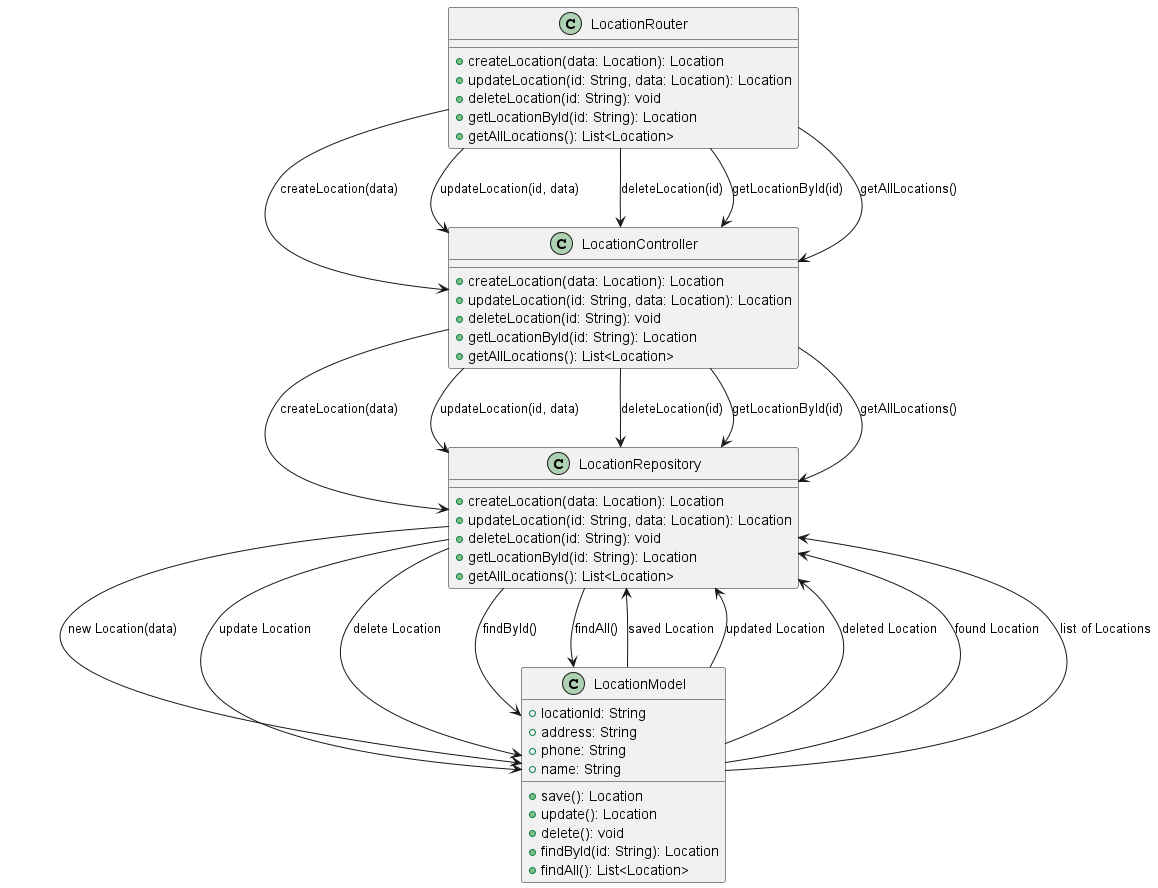

The diagram above was rendered by PlantUML. Its source (embedded in the PNG):
@startuml
class LocationRouter {
    +createLocation(data: Location): Location
    +updateLocation(id: String, data: Location): Location
    +deleteLocation(id: String): void
    +getLocationById(id: String): Location
    +getAllLocations(): List<Location>
}

class LocationController {
    +createLocation(data: Location): Location
    +updateLocation(id: String, data: Location): Location
    +deleteLocation(id: String): void
    +getLocationById(id: String): Location
    +getAllLocations(): List<Location>
}

class LocationRepository {
    +createLocation(data: Location): Location
    +updateLocation(id: String, data: Location): Location
    +deleteLocation(id: String): void
    +getLocationById(id: String): Location
    +getAllLocations(): List<Location>
}

class LocationModel {
    +locationId: String
    +address: String
    +phone: String
    +name: String
    +save(): Location
    +update(): Location
    +delete(): void
    +findById(id: String): Location
    +findAll(): List<Location>
}

LocationRouter --> LocationController : createLocation(data)
LocationController --> LocationRepository : createLocation(data)
LocationRepository --> LocationModel : new Location(data)
LocationModel --> LocationRepository : saved Location

LocationRouter --> LocationController : updateLocation(id, data)
LocationController --> LocationRepository : updateLocation(id, data)
LocationRepository --> LocationModel : update Location
LocationModel --> LocationRepository : updated Location

LocationRouter --> LocationController : deleteLocation(id)
LocationController --> LocationRepository : deleteLocation(id)
LocationRepository --> LocationModel : delete Location
LocationModel --> LocationRepository : deleted Location

LocationRouter --> LocationController : getLocationById(id)
LocationController --> LocationRepository : getLocationById(id)
LocationRepository --> LocationModel : findById()
LocationModel --> LocationRepository : found Location

LocationRouter --> LocationController : getAllLocations()
LocationController --> LocationRepository : getAllLocations()
LocationRepository --> LocationModel : findAll()
LocationModel --> LocationRepository : list of Locations
@enduml